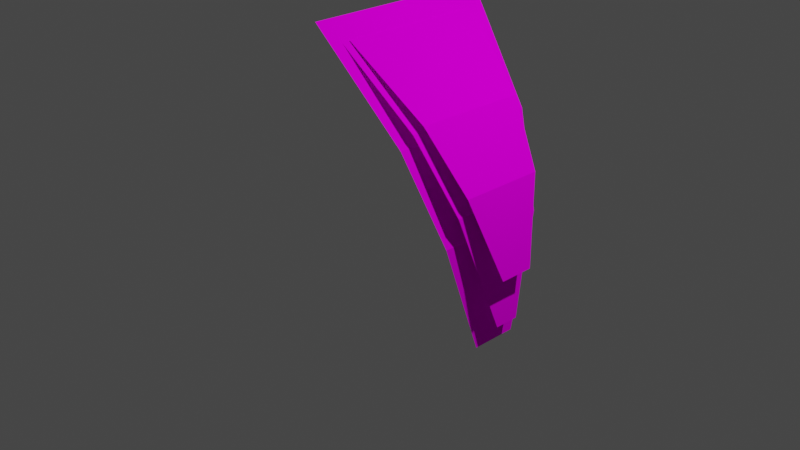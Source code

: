 # Source: Ivy1.blend  (saved by Blender 2.81.16; exported with 4.5.12 LTS)
import bpy
from mathutils import Matrix  # noqa: F401  (used for matrix-valued properties, if any)

bpy.ops.wm.read_factory_settings(use_empty=True)
scene = bpy.context.scene
scene.name = 'Scene'

# ---- collections
col_collection = bpy.data.collections.new('Collection'); scene.collection.children.link(col_collection)

# ---- images (referenced by path relative to the original .blend; pixels are not part of the script)
import os
ASSET_DIR = os.environ.get("B2B_ASSET_DIR", "")  # directory of the original .blend (textures are referenced by path, not embedded)
HERE = os.path.dirname(os.path.abspath(__file__))  # packed textures are extracted next to this script under _unpacked/

def load_image(name, relpath, width, height, colorspace="sRGB"):
    """Load a texture the original file referenced (path relative to the .blend, or extracted next to this script)."""
    p = next((c for c in (os.path.join(HERE, relpath), os.path.join(ASSET_DIR, relpath)) if relpath and os.path.exists(c)), "")
    if p:
        img = bpy.data.images.load(p, check_existing=True)
        img.name = name
    else:  # same state as the original file: an image datablock whose file is absent (Cycles renders it pink)
        img = bpy.data.images.new(name, width, height)
        img.source = "FILE"
        img.filepath = "//" + (relpath or name)
    img.colorspace_settings.name = colorspace
    return img
img_testivy_png = load_image('testIvy.png', 'testIvy.png', 1024, 1024, 'sRGB')
img_testivy_png_001 = load_image('testIvy.png.001', 'testIvy.png', 1024, 1024, 'sRGB')
img_testivy_png_002 = load_image('testIvy.png.002', 'testIvy.png', 1024, 1024, 'sRGB')

# ---- materials (node trees are filled in below, after node groups)
mat_material_001 = bpy.data.materials.new('Material.001')
mat_material_001.alpha_threshold = 0.4239
mat_material_002 = bpy.data.materials.new('Material.002')
mat_material_002.alpha_threshold = 0.4239
mat_material_003 = bpy.data.materials.new('Material.003')
mat_material_003.alpha_threshold = 0.4239

# ---- material node trees
mat_material_001.use_nodes = True; mat_material_001.node_tree.nodes.clear()
_N = mat_material_001.node_tree.nodes; _L = mat_material_001.node_tree.links
n0 = _N.new('ShaderNodeTexImage'); n0.name = 'Image Texture'; n0.location = (-537, 322)
n0.image = img_testivy_png
n1 = _N.new('ShaderNodeBsdfTransparent'); n1.name = 'Transparent BSDF'; n1.location = (-12, 183)
n2 = _N.new('ShaderNodeMixShader'); n2.name = 'Mix Shader'; n2.location = (151, 423)
n3 = _N.new('ShaderNodeBsdfDiffuse'); n3.name = 'Diffuse BSDF'; n3.location = (-247, 232)
n4 = _N.new('ShaderNodeOutputMaterial'); n4.name = 'Material Output'; n4.location = (367, 304)
n5 = _N.new('ShaderNodeMath'); n5.name = 'Math'; n5.location = (0, 0)
n5.hide = True
n5.operation = 'GREATER_THAN'
n5.inputs[1].default_value = 0.4239
_L.new(n2.outputs[0], n4.inputs[0])
_L.new(n1.outputs[0], n2.inputs[1])
_L.new(n0.outputs[0], n3.inputs[0])
_L.new(n3.outputs[0], n2.inputs[2])
_L.new(n0.outputs[1], n5.inputs[0])
_L.new(n5.outputs[0], n2.inputs[0])
n4.is_active_output = True
mat_material_002.use_nodes = True; mat_material_002.node_tree.nodes.clear()
_N = mat_material_002.node_tree.nodes; _L = mat_material_002.node_tree.links
n0 = _N.new('ShaderNodeTexImage'); n0.name = 'Image Texture'; n0.location = (-537, 322)
n0.image = img_testivy_png_001
n1 = _N.new('ShaderNodeBsdfTransparent'); n1.name = 'Transparent BSDF'; n1.location = (-12, 183)
n2 = _N.new('ShaderNodeMixShader'); n2.name = 'Mix Shader'; n2.location = (151, 423)
n3 = _N.new('ShaderNodeBsdfDiffuse'); n3.name = 'Diffuse BSDF'; n3.location = (-247, 232)
n4 = _N.new('ShaderNodeOutputMaterial'); n4.name = 'Material Output'; n4.location = (367, 304)
n5 = _N.new('ShaderNodeMath'); n5.name = 'Math'; n5.location = (0, 0)
n5.hide = True
n5.operation = 'GREATER_THAN'
n5.inputs[1].default_value = 0.4239
_L.new(n2.outputs[0], n4.inputs[0])
_L.new(n1.outputs[0], n2.inputs[1])
_L.new(n0.outputs[0], n3.inputs[0])
_L.new(n3.outputs[0], n2.inputs[2])
_L.new(n0.outputs[1], n5.inputs[0])
_L.new(n5.outputs[0], n2.inputs[0])
n4.is_active_output = True
mat_material_003.use_nodes = True; mat_material_003.node_tree.nodes.clear()
_N = mat_material_003.node_tree.nodes; _L = mat_material_003.node_tree.links
n0 = _N.new('ShaderNodeTexImage'); n0.name = 'Image Texture'; n0.location = (-537, 322)
n0.image = img_testivy_png_002
n1 = _N.new('ShaderNodeBsdfTransparent'); n1.name = 'Transparent BSDF'; n1.location = (-12, 183)
n2 = _N.new('ShaderNodeMixShader'); n2.name = 'Mix Shader'; n2.location = (151, 423)
n3 = _N.new('ShaderNodeBsdfDiffuse'); n3.name = 'Diffuse BSDF'; n3.location = (-247, 232)
n4 = _N.new('ShaderNodeOutputMaterial'); n4.name = 'Material Output'; n4.location = (367, 304)
n5 = _N.new('ShaderNodeMath'); n5.name = 'Math'; n5.location = (0, 0)
n5.hide = True
n5.operation = 'GREATER_THAN'
n5.inputs[1].default_value = 0.4239
_L.new(n2.outputs[0], n4.inputs[0])
_L.new(n1.outputs[0], n2.inputs[1])
_L.new(n0.outputs[0], n3.inputs[0])
_L.new(n3.outputs[0], n2.inputs[2])
_L.new(n0.outputs[1], n5.inputs[0])
_L.new(n5.outputs[0], n2.inputs[0])
n4.is_active_output = True

# ---- world
world_world = bpy.data.worlds.new('World'); scene.world = world_world
world_world.use_nodes = True; world_world.node_tree.nodes.clear()
_N = world_world.node_tree.nodes; _L = world_world.node_tree.links
n0 = _N.new('ShaderNodeOutputWorld'); n0.name = 'World Output'; n0.location = (300, 300)
n1 = _N.new('ShaderNodeBackground'); n1.name = 'Background'; n1.location = (10, 300)
n1.inputs[0].default_value = (0.05088, 0.05088, 0.05088, 1.0)
_L.new(n1.outputs[0], n0.inputs[0])
n0.is_active_output = True
world_world.color = (0.05088, 0.05088, 0.05088)
world_world.use_sun_shadow = False
world_world.sun_shadow_jitter_overblur = 0.0

# ---- cameras
cam_camera = bpy.data.cameras.new('Camera')
cam_camera.clip_end = 100.0
cam_camera.ortho_scale = 7.314

# ---- lights
light_light = bpy.data.lights.new('Light', 'POINT')
light_light.transmission_factor = 0.0
light_light.energy = 1000.0
light_light.shadow_soft_size = 0.1
light_light.shadow_maximum_resolution = 0.006
light_light.use_absolute_resolution = True

# ---- meshes
me_plane = bpy.data.meshes.new('Plane')
me_plane.from_pydata([(-5.96e-08, -1.0, 2.239), (0.8677, -0.7978, 1.226), (-5.96e-08, 1.0, 2.239), (0.8677, 0.7978, 1.226), (1.251, -0.5987, 0.3291), (1.251, 0.5987, 0.3291), (1.333, -0.2458, -0.8139), (1.333, 0.2458, -0.8139)], [], [(0, 1, 3, 2), (3, 1, 4, 5), (5, 4, 6, 7)])
_uv = me_plane.uv_layers.new(name='UVMap')
_uv.uv.foreach_set('vector', [0.2658, 1.017, 0.323, 0.6389, 0.7748, 0.6389, 0.8321, 1.017, 0.7748, 0.6389, 0.323, 0.6389, 0.3794, 0.3628, 0.7184, 0.3628, 0.7184, 0.3628, 0.3794, 0.3628, 0.4793, 0.03826, 0.6185, 0.03826])
me_plane.materials.append(mat_material_001)
me_plane.use_remesh_fix_poles = True
me_plane.use_remesh_preserve_attributes = False
me_plane.use_mirror_vertex_groups = False
me_plane.update()
me_plane_001 = bpy.data.meshes.new('Plane.001')
me_plane_001.from_pydata([(-5.96e-08, -1.0, 2.239), (0.8677, -0.7978, 1.226), (-5.96e-08, 1.0, 2.239), (0.8677, 0.7978, 1.226), (1.251, -0.5987, 0.3291), (1.251, 0.5987, 0.3291), (1.302, -0.1538, -1.088), (1.302, 0.1538, -1.088)], [], [(0, 1, 3, 2), (3, 1, 4, 5), (5, 4, 6, 7)])
_uv = me_plane_001.uv_layers.new(name='UVMap')
_uv.uv.foreach_set('vector', [0.213, 0.9995, 0.2715, 0.6134, 0.7333, 0.6134, 0.7918, 0.9995, 0.7333, 0.6134, 0.2715, 0.6134, 0.3292, 0.3312, 0.6757, 0.3312, 0.6757, 0.3312, 0.3292, 0.3312, 0.4313, -0.0003975, 0.5736, -0.0003975])
me_plane_001.materials.append(mat_material_002)
me_plane_001.use_remesh_fix_poles = True
me_plane_001.use_remesh_preserve_attributes = False
me_plane_001.use_mirror_vertex_groups = False
me_plane_001.update()
me_plane_002 = bpy.data.meshes.new('Plane.002')
me_plane_002.from_pydata([(-5.96e-08, -1.0, 2.239), (0.8677, -0.7978, 1.226), (-5.96e-08, 1.0, 2.239), (0.8677, 0.7978, 1.226), (1.251, -0.5987, 0.3291), (1.251, 0.5987, 0.3291), (1.333, -0.2458, -0.8139), (1.333, 0.2458, -0.8139)], [], [(0, 1, 3, 2), (3, 1, 4, 5), (5, 4, 6, 7)])
_uv = me_plane_002.uv_layers.new(name='UVMap')
_uv.uv.foreach_set('vector', [0.2608, 1.003, 0.3174, 0.6285, 0.7649, 0.6285, 0.8216, 1.003, 0.7649, 0.6285, 0.3174, 0.6285, 0.3733, 0.355, 0.7091, 0.355, 0.7091, 0.355, 0.3733, 0.355, 0.4722, 0.03368, 0.6101, 0.03368])
me_plane_002.materials.append(mat_material_003)
me_plane_002.use_remesh_fix_poles = True
me_plane_002.use_remesh_preserve_attributes = False
me_plane_002.use_mirror_vertex_groups = False
me_plane_002.update()

# ---- objects
ob_light = bpy.data.objects.new('Light', light_light)
ob_camera = bpy.data.objects.new('Camera', cam_camera)
ob_plane = bpy.data.objects.new('Plane', me_plane)
ob_plane_001 = bpy.data.objects.new('Plane.001', me_plane_001)
ob_plane_002 = bpy.data.objects.new('Plane.002', me_plane_002)

# ---- transforms, parenting, visibility, modifiers, constraints
ob_light.location = (4.076, 1.005, 5.904)
ob_light.rotation_euler = (0.6503, 0.05522, 1.866)
ob_light.lock_rotations_4d = False
ob_light.empty_display_type = 'ARROWS'
ob_light.color = (0.0, 0.0, 0.0, 0.0)
ob_light.lineart.crease_threshold = 0.0
ob_camera.location = (7.359, -6.926, 4.958)
ob_camera.rotation_euler = (1.109, 0.0, 0.8149)
ob_camera.lock_rotations_4d = False
ob_camera.empty_display_type = 'ARROWS'
ob_camera.color = (0.0, 0.0, 0.0, 0.0)
ob_camera.display_type = 'WIRE'
ob_camera.lineart.crease_threshold = 0.0
ob_plane.location = (0.0, 0.0, 0.0)
ob_plane.lineart.crease_threshold = 0.0
ob_plane_001.location = (0.2797, 8.149e-10, 0.236)
ob_plane_001.rotation_euler = (0.0, -0.1096, 0.0)
ob_plane_001.scale = (0.8534, 0.8534, 0.8534)
ob_plane_001.lineart.crease_threshold = 0.0
ob_plane_002.location = (0.4789, -5.821e-10, 0.4017)
ob_plane_002.rotation_euler = (0.0, -0.1857, 0.0)
ob_plane_002.scale = (0.7529, 0.7529, 0.7529)
ob_plane_002.lineart.crease_threshold = 0.0

# ---- collection membership
col_collection.objects.link(ob_light)
col_collection.objects.link(ob_camera)
col_collection.objects.link(ob_plane)
col_collection.objects.link(ob_plane_001)
col_collection.objects.link(ob_plane_002)

# ---- scene / render settings (as saved in the file)
scene.camera = ob_camera
scene.frame_start = 1; scene.frame_end = 250; scene.frame_set(1)
scene.render.engine = 'BLENDER_EEVEE_NEXT'
scene.cycles.use_denoising = False
scene.cycles.samples = 128
scene.cycles.sampling_pattern = 'TABULATED_SOBOL'
scene.cycles.use_adaptive_sampling = False
scene.cycles.use_light_tree = False
scene.view_settings.view_transform = 'Filmic'
bpy.context.view_layer.update()
